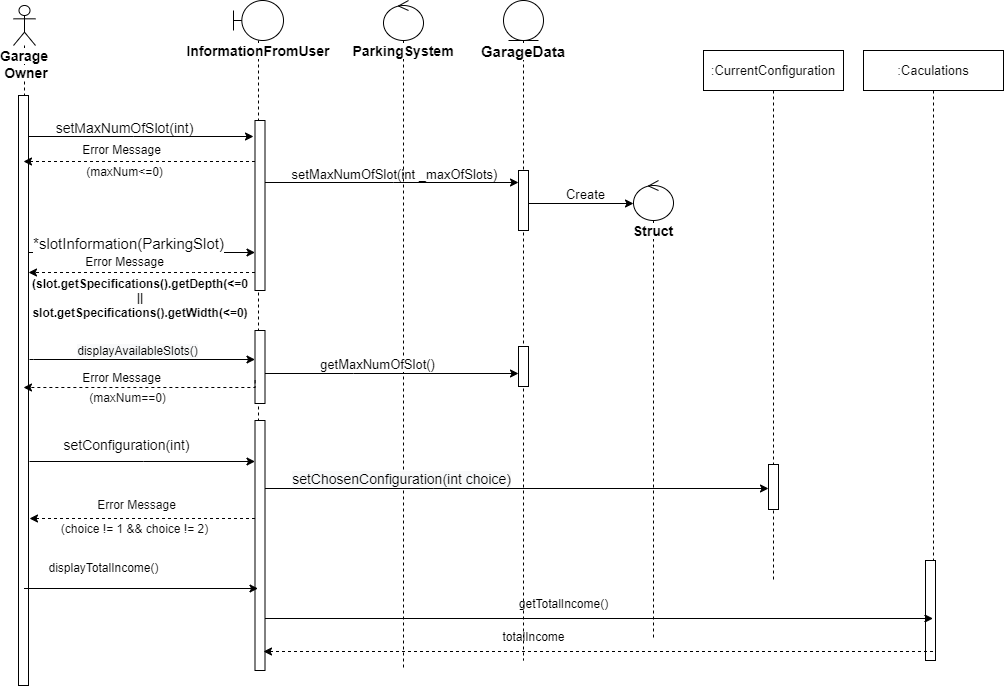

The diagram above was exported from draw.io. Its source (the exported page's mxGraphModel, read from the mxfile embedded in the PNG):
<mxGraphModel dx="1323" dy="658" grid="1" gridSize="10" guides="1" tooltips="1" connect="1" arrows="1" fold="1" page="1" pageScale="1" pageWidth="850" pageHeight="1100" math="0" shadow="0">
  <root>
    <mxCell id="0" />
    <mxCell id="1" parent="0" />
    <mxCell id="OnyNcFcWDDSc9qyfYkHO-1" value="&lt;font style=&quot;font-size: 14px;&quot;&gt;&lt;b style=&quot;background-color: rgb(255, 255, 255);&quot;&gt;Garage&lt;br&gt;&amp;nbsp;Owner&lt;/b&gt;&lt;/font&gt;" style="shape=umlLifeline;participant=umlActor;perimeter=lifelinePerimeter;whiteSpace=wrap;html=1;container=1;collapsible=0;recursiveResize=0;verticalAlign=top;spacingTop=36;outlineConnect=0;" parent="1" vertex="1">
      <mxGeometry x="30" y="25" width="22" height="680" as="geometry" />
    </mxCell>
    <mxCell id="OnyNcFcWDDSc9qyfYkHO-2" value="" style="html=1;points=[];perimeter=orthogonalPerimeter;" parent="OnyNcFcWDDSc9qyfYkHO-1" vertex="1">
      <mxGeometry x="5" y="90" width="10" height="590" as="geometry" />
    </mxCell>
    <mxCell id="OnyNcFcWDDSc9qyfYkHO-3" value="&lt;b&gt;&lt;font style=&quot;font-size: 14px; background-color: rgb(255, 255, 255);&quot;&gt;InformationFromUser&lt;/font&gt;&lt;/b&gt;" style="shape=umlLifeline;participant=umlBoundary;perimeter=lifelinePerimeter;whiteSpace=wrap;html=1;container=1;collapsible=0;recursiveResize=0;verticalAlign=top;spacingTop=36;outlineConnect=0;" parent="1" vertex="1">
      <mxGeometry x="250" y="20" width="50" height="670" as="geometry" />
    </mxCell>
    <mxCell id="OnyNcFcWDDSc9qyfYkHO-11" value="" style="html=1;points=[];perimeter=orthogonalPerimeter;" parent="OnyNcFcWDDSc9qyfYkHO-3" vertex="1">
      <mxGeometry x="21.5" y="120" width="10" height="170" as="geometry" />
    </mxCell>
    <mxCell id="OnyNcFcWDDSc9qyfYkHO-44" value="" style="html=1;points=[];perimeter=orthogonalPerimeter;" parent="OnyNcFcWDDSc9qyfYkHO-3" vertex="1">
      <mxGeometry x="21.5" y="330" width="10" height="73" as="geometry" />
    </mxCell>
    <mxCell id="OnyNcFcWDDSc9qyfYkHO-62" value="" style="html=1;points=[];perimeter=orthogonalPerimeter;labelBackgroundColor=none;fontFamily=Helvetica;fontSize=13;fontColor=#080808;" parent="OnyNcFcWDDSc9qyfYkHO-3" vertex="1">
      <mxGeometry x="21.5" y="420" width="10" height="250" as="geometry" />
    </mxCell>
    <mxCell id="OnyNcFcWDDSc9qyfYkHO-6" value="&lt;font style=&quot;font-size: 14px;&quot;&gt;&lt;b style=&quot;background-color: rgb(255, 255, 255);&quot;&gt;ParkingSystem&lt;/b&gt;&lt;/font&gt;" style="shape=umlLifeline;participant=umlControl;perimeter=lifelinePerimeter;whiteSpace=wrap;html=1;container=1;collapsible=0;recursiveResize=0;verticalAlign=top;spacingTop=36;outlineConnect=0;" parent="1" vertex="1">
      <mxGeometry x="400" y="20" width="40" height="670" as="geometry" />
    </mxCell>
    <mxCell id="OnyNcFcWDDSc9qyfYkHO-12" value="" style="edgeStyle=orthogonalEdgeStyle;rounded=0;orthogonalLoop=1;jettySize=auto;html=1;" parent="1" edge="1">
      <mxGeometry relative="1" as="geometry">
        <Array as="points">
          <mxPoint x="220" y="272" />
          <mxPoint x="220" y="272" />
        </Array>
        <mxPoint x="45" y="272" as="sourcePoint" />
        <mxPoint x="271.5" y="272" as="targetPoint" />
      </mxGeometry>
    </mxCell>
    <mxCell id="OnyNcFcWDDSc9qyfYkHO-13" value="&lt;span style=&quot;text-align: left;&quot;&gt;&lt;font style=&quot;font-size: 15px;&quot;&gt;*slotInformation(ParkingSlot)&lt;/font&gt;&lt;/span&gt;" style="edgeLabel;html=1;align=center;verticalAlign=middle;resizable=0;points=[];" parent="OnyNcFcWDDSc9qyfYkHO-12" vertex="1" connectable="0">
      <mxGeometry x="-0.1276" y="-1" relative="1" as="geometry">
        <mxPoint y="-11" as="offset" />
      </mxGeometry>
    </mxCell>
    <mxCell id="OnyNcFcWDDSc9qyfYkHO-18" value="&lt;b style=&quot;background-color: rgb(255, 255, 255);&quot;&gt;GarageData&lt;/b&gt;" style="shape=umlLifeline;participant=umlEntity;perimeter=lifelinePerimeter;whiteSpace=wrap;html=1;container=1;collapsible=0;recursiveResize=0;verticalAlign=top;spacingTop=36;outlineConnect=0;labelBackgroundColor=none;fontSize=15;" parent="1" vertex="1">
      <mxGeometry x="520" y="20" width="40" height="660" as="geometry" />
    </mxCell>
    <mxCell id="OnyNcFcWDDSc9qyfYkHO-22" value="" style="html=1;points=[];perimeter=orthogonalPerimeter;" parent="OnyNcFcWDDSc9qyfYkHO-18" vertex="1">
      <mxGeometry x="15" y="170" width="10" height="60" as="geometry" />
    </mxCell>
    <mxCell id="OnyNcFcWDDSc9qyfYkHO-48" value="" style="html=1;points=[];perimeter=orthogonalPerimeter;" parent="OnyNcFcWDDSc9qyfYkHO-18" vertex="1">
      <mxGeometry x="15" y="346" width="10" height="40" as="geometry" />
    </mxCell>
    <mxCell id="OnyNcFcWDDSc9qyfYkHO-20" value="" style="edgeStyle=orthogonalEdgeStyle;rounded=0;orthogonalLoop=1;jettySize=auto;html=1;fontSize=15;" parent="1" edge="1">
      <mxGeometry relative="1" as="geometry">
        <mxPoint x="270" y="156" as="targetPoint" />
        <Array as="points">
          <mxPoint x="150" y="156" />
          <mxPoint x="150" y="156" />
        </Array>
        <mxPoint x="45" y="156" as="sourcePoint" />
      </mxGeometry>
    </mxCell>
    <mxCell id="OnyNcFcWDDSc9qyfYkHO-21" value="&lt;font style=&quot;font-size: 14px;&quot;&gt;setMaxNumOfSlot(int)&lt;/font&gt;" style="edgeLabel;html=1;align=center;verticalAlign=middle;resizable=0;points=[];fontSize=15;labelBackgroundColor=none;" parent="OnyNcFcWDDSc9qyfYkHO-20" vertex="1" connectable="0">
      <mxGeometry x="-0.1696" relative="1" as="geometry">
        <mxPoint x="2" y="-10" as="offset" />
      </mxGeometry>
    </mxCell>
    <mxCell id="OnyNcFcWDDSc9qyfYkHO-23" value="" style="edgeStyle=orthogonalEdgeStyle;rounded=0;orthogonalLoop=1;jettySize=auto;html=1;fontSize=15;" parent="1" edge="1">
      <mxGeometry relative="1" as="geometry">
        <Array as="points">
          <mxPoint x="410" y="202" />
          <mxPoint x="410" y="202" />
        </Array>
        <mxPoint x="281.5" y="202" as="sourcePoint" />
        <mxPoint x="535" y="202" as="targetPoint" />
      </mxGeometry>
    </mxCell>
    <mxCell id="OnyNcFcWDDSc9qyfYkHO-24" value="&lt;span style=&quot;text-align: left;&quot;&gt;&lt;font style=&quot;font-size: 13px;&quot;&gt;setMaxNumOfSlot(int _maxOfSlots)&lt;/font&gt;&lt;/span&gt;" style="edgeLabel;html=1;align=center;verticalAlign=middle;resizable=0;points=[];fontSize=15;labelBackgroundColor=none;" parent="OnyNcFcWDDSc9qyfYkHO-23" vertex="1" connectable="0">
      <mxGeometry x="-0.0911" y="2" relative="1" as="geometry">
        <mxPoint x="14" y="-8" as="offset" />
      </mxGeometry>
    </mxCell>
    <mxCell id="OnyNcFcWDDSc9qyfYkHO-27" value="" style="edgeStyle=orthogonalEdgeStyle;rounded=0;orthogonalLoop=1;jettySize=auto;html=1;fontSize=13;" parent="1" edge="1">
      <mxGeometry relative="1" as="geometry">
        <mxPoint x="650" y="223" as="targetPoint" />
        <Array as="points">
          <mxPoint x="650" y="223" />
        </Array>
        <mxPoint x="545" y="223" as="sourcePoint" />
      </mxGeometry>
    </mxCell>
    <mxCell id="OnyNcFcWDDSc9qyfYkHO-28" value="Create" style="edgeLabel;html=1;align=center;verticalAlign=middle;resizable=0;points=[];fontSize=13;" parent="OnyNcFcWDDSc9qyfYkHO-27" vertex="1" connectable="0">
      <mxGeometry x="0.1937" relative="1" as="geometry">
        <mxPoint x="-7" y="-10" as="offset" />
      </mxGeometry>
    </mxCell>
    <mxCell id="OnyNcFcWDDSc9qyfYkHO-30" value="" style="edgeStyle=orthogonalEdgeStyle;rounded=0;orthogonalLoop=1;jettySize=auto;html=1;fontSize=13;dashed=1;" parent="1" edge="1">
      <mxGeometry relative="1" as="geometry">
        <mxPoint x="40" y="181" as="targetPoint" />
        <Array as="points">
          <mxPoint x="44" y="181" />
        </Array>
        <mxPoint x="271.5" y="181" as="sourcePoint" />
      </mxGeometry>
    </mxCell>
    <mxCell id="OnyNcFcWDDSc9qyfYkHO-31" value="&lt;font style=&quot;font-size: 12px;&quot;&gt;Error Message&lt;/font&gt;" style="edgeLabel;html=1;align=center;verticalAlign=middle;resizable=0;points=[];fontSize=13;" parent="OnyNcFcWDDSc9qyfYkHO-30" vertex="1" connectable="0">
      <mxGeometry x="-0.1313" y="-1" relative="1" as="geometry">
        <mxPoint x="-33" y="-12" as="offset" />
      </mxGeometry>
    </mxCell>
    <mxCell id="OnyNcFcWDDSc9qyfYkHO-33" value="&lt;pre style=&quot;&quot;&gt;&lt;font style=&quot;font-size: 12px;&quot; face=&quot;Helvetica&quot;&gt;(maxNum&amp;lt;=0)&lt;/font&gt;&lt;/pre&gt;" style="edgeLabel;html=1;align=center;verticalAlign=middle;resizable=0;points=[];fontSize=12;labelBackgroundColor=none;" parent="OnyNcFcWDDSc9qyfYkHO-30" vertex="1" connectable="0">
      <mxGeometry x="-0.3824" y="-2" relative="1" as="geometry">
        <mxPoint x="-60" y="12" as="offset" />
      </mxGeometry>
    </mxCell>
    <mxCell id="OnyNcFcWDDSc9qyfYkHO-35" value="" style="edgeStyle=orthogonalEdgeStyle;rounded=0;orthogonalLoop=1;jettySize=auto;html=1;dashed=1;fontFamily=Helvetica;fontSize=11;fontColor=#000000;" parent="1" edge="1">
      <mxGeometry relative="1" as="geometry">
        <mxPoint x="45" y="292" as="targetPoint" />
        <Array as="points">
          <mxPoint x="210" y="292" />
          <mxPoint x="210" y="292" />
        </Array>
        <mxPoint x="271.5" y="292" as="sourcePoint" />
      </mxGeometry>
    </mxCell>
    <mxCell id="OnyNcFcWDDSc9qyfYkHO-36" value="&lt;font style=&quot;font-size: 12px;&quot;&gt;Error Message&lt;/font&gt;" style="edgeLabel;html=1;align=center;verticalAlign=middle;resizable=0;points=[];fontSize=11;fontFamily=Helvetica;fontColor=#000000;" parent="OnyNcFcWDDSc9qyfYkHO-35" vertex="1" connectable="0">
      <mxGeometry x="0.088" y="-2" relative="1" as="geometry">
        <mxPoint x="-8" y="-9" as="offset" />
      </mxGeometry>
    </mxCell>
    <mxCell id="OnyNcFcWDDSc9qyfYkHO-37" value="&lt;font style=&quot;font-size: 12px;&quot;&gt;&lt;b style=&quot;font-size: 12px;&quot;&gt;(slot.getSpecifications().getDepth(&amp;lt;=0 || slot.getSpecifications().getWidth(&amp;lt;=0)&lt;/b&gt;&lt;/font&gt;" style="text;whiteSpace=wrap;html=1;fontSize=12;fontFamily=Helvetica;fontColor=#000000;align=center;" parent="1" vertex="1">
      <mxGeometry x="57" y="290" width="200" height="40" as="geometry" />
    </mxCell>
    <mxCell id="OnyNcFcWDDSc9qyfYkHO-45" value="" style="edgeStyle=orthogonalEdgeStyle;rounded=0;orthogonalLoop=1;jettySize=auto;html=1;fontFamily=Helvetica;fontSize=9;fontColor=#000000;" parent="1" edge="1">
      <mxGeometry relative="1" as="geometry">
        <mxPoint x="46" y="379" as="sourcePoint" />
        <Array as="points">
          <mxPoint x="50" y="379" />
          <mxPoint x="50" y="379" />
        </Array>
        <mxPoint x="271.5" y="379" as="targetPoint" />
      </mxGeometry>
    </mxCell>
    <mxCell id="OnyNcFcWDDSc9qyfYkHO-47" value="&lt;span style=&quot;font-size: 12px; text-align: left; background-color: rgb(248, 249, 250);&quot;&gt;displayAvailableSlots()&lt;/span&gt;" style="edgeLabel;html=1;align=center;verticalAlign=middle;resizable=0;points=[];fontSize=9;fontFamily=Helvetica;fontColor=#000000;" parent="OnyNcFcWDDSc9qyfYkHO-45" vertex="1" connectable="0">
      <mxGeometry x="0.2028" y="1" relative="1" as="geometry">
        <mxPoint x="-29" y="-8" as="offset" />
      </mxGeometry>
    </mxCell>
    <mxCell id="OnyNcFcWDDSc9qyfYkHO-49" value="" style="edgeStyle=orthogonalEdgeStyle;rounded=0;orthogonalLoop=1;jettySize=auto;html=1;fontFamily=Helvetica;fontSize=9;fontColor=#000000;" parent="1" edge="1">
      <mxGeometry relative="1" as="geometry">
        <Array as="points">
          <mxPoint x="370" y="393" />
          <mxPoint x="370" y="393" />
        </Array>
        <mxPoint x="281.5" y="393" as="sourcePoint" />
        <mxPoint x="535" y="393" as="targetPoint" />
      </mxGeometry>
    </mxCell>
    <mxCell id="OnyNcFcWDDSc9qyfYkHO-50" value="&lt;font style=&quot;font-size: 13px;&quot;&gt;getMaxNumOfSlot()&lt;/font&gt;" style="edgeLabel;html=1;align=center;verticalAlign=middle;resizable=0;points=[];fontSize=9;fontFamily=Helvetica;fontColor=#000000;" parent="OnyNcFcWDDSc9qyfYkHO-49" vertex="1" connectable="0">
      <mxGeometry x="-0.1168" y="2" relative="1" as="geometry">
        <mxPoint y="-8" as="offset" />
      </mxGeometry>
    </mxCell>
    <mxCell id="OnyNcFcWDDSc9qyfYkHO-51" value="" style="edgeStyle=orthogonalEdgeStyle;rounded=0;orthogonalLoop=1;jettySize=auto;html=1;dashed=1;fontFamily=Helvetica;fontSize=11;fontColor=#000000;exitX=0.009;exitY=0.529;exitDx=0;exitDy=0;exitPerimeter=0;" parent="1" edge="1">
      <mxGeometry relative="1" as="geometry">
        <mxPoint x="271.5899999999999" y="399.74" as="sourcePoint" />
        <mxPoint x="40" y="407" as="targetPoint" />
        <Array as="points">
          <mxPoint x="272" y="407" />
        </Array>
      </mxGeometry>
    </mxCell>
    <mxCell id="OnyNcFcWDDSc9qyfYkHO-52" value="&lt;font style=&quot;font-size: 12px;&quot;&gt;Error Message&lt;/font&gt;" style="edgeLabel;html=1;align=center;verticalAlign=middle;resizable=0;points=[];fontSize=11;fontFamily=Helvetica;fontColor=#000000;" parent="OnyNcFcWDDSc9qyfYkHO-51" vertex="1" connectable="0">
      <mxGeometry x="0.088" y="-2" relative="1" as="geometry">
        <mxPoint x="-11" y="-8" as="offset" />
      </mxGeometry>
    </mxCell>
    <mxCell id="OnyNcFcWDDSc9qyfYkHO-53" value="&lt;pre style=&quot;&quot;&gt;&lt;font color=&quot;#080808&quot; style=&quot;font-size: 12px;&quot; face=&quot;Helvetica&quot;&gt;(maxNum==0)&lt;/font&gt;&lt;/pre&gt;" style="edgeLabel;html=1;align=center;verticalAlign=middle;resizable=0;points=[];fontSize=11;fontFamily=Helvetica;fontColor=#000000;labelBackgroundColor=none;" parent="OnyNcFcWDDSc9qyfYkHO-51" vertex="1" connectable="0">
      <mxGeometry x="-0.3466" relative="1" as="geometry">
        <mxPoint x="-57" y="10" as="offset" />
      </mxGeometry>
    </mxCell>
    <mxCell id="OnyNcFcWDDSc9qyfYkHO-54" value="&lt;font style=&quot;font-size: 13px;&quot;&gt;:CurrentConfiguration&lt;/font&gt;" style="shape=umlLifeline;perimeter=lifelinePerimeter;whiteSpace=wrap;html=1;container=1;collapsible=0;recursiveResize=0;outlineConnect=0;labelBackgroundColor=none;fontFamily=Helvetica;fontSize=11;fontColor=#080808;" parent="1" vertex="1">
      <mxGeometry x="720" y="70" width="140" height="530" as="geometry" />
    </mxCell>
    <mxCell id="OnyNcFcWDDSc9qyfYkHO-65" value="" style="html=1;points=[];perimeter=orthogonalPerimeter;labelBackgroundColor=none;fontFamily=Helvetica;fontSize=13;fontColor=#080808;" parent="OnyNcFcWDDSc9qyfYkHO-54" vertex="1">
      <mxGeometry x="65" y="414" width="10" height="45" as="geometry" />
    </mxCell>
    <mxCell id="OnyNcFcWDDSc9qyfYkHO-63" value="" style="edgeStyle=orthogonalEdgeStyle;rounded=0;orthogonalLoop=1;jettySize=auto;html=1;fontFamily=Helvetica;fontSize=13;fontColor=#080808;" parent="1" edge="1">
      <mxGeometry relative="1" as="geometry">
        <Array as="points">
          <mxPoint x="160" y="481" />
          <mxPoint x="160" y="481" />
        </Array>
        <mxPoint x="46" y="481" as="sourcePoint" />
        <mxPoint x="271.5" y="481" as="targetPoint" />
      </mxGeometry>
    </mxCell>
    <mxCell id="OnyNcFcWDDSc9qyfYkHO-64" value="&lt;span style=&quot;color: rgb(0, 0, 0); text-align: left;&quot;&gt;&lt;font style=&quot;font-size: 14px;&quot;&gt;setConfiguration(int)&lt;/font&gt;&lt;/span&gt;" style="edgeLabel;html=1;align=center;verticalAlign=middle;resizable=0;points=[];fontSize=13;fontFamily=Helvetica;fontColor=#080808;labelBackgroundColor=none;" parent="OnyNcFcWDDSc9qyfYkHO-63" vertex="1" connectable="0">
      <mxGeometry x="-0.1522" y="1" relative="1" as="geometry">
        <mxPoint y="-16" as="offset" />
      </mxGeometry>
    </mxCell>
    <mxCell id="OnyNcFcWDDSc9qyfYkHO-66" value="" style="edgeStyle=orthogonalEdgeStyle;rounded=0;orthogonalLoop=1;jettySize=auto;html=1;fontFamily=Helvetica;fontSize=13;fontColor=#080808;" parent="1" edge="1">
      <mxGeometry relative="1" as="geometry">
        <Array as="points">
          <mxPoint x="450" y="508" />
          <mxPoint x="450" y="508" />
        </Array>
        <mxPoint x="281.5" y="508" as="sourcePoint" />
        <mxPoint x="785" y="508" as="targetPoint" />
      </mxGeometry>
    </mxCell>
    <mxCell id="OnyNcFcWDDSc9qyfYkHO-67" value="&lt;font style=&quot;font-size: 14px;&quot;&gt;&lt;span style=&quot;color: rgb(0, 0, 0); text-align: left; background-color: rgb(248, 249, 250);&quot;&gt;setChosenConfiguration(int&amp;nbsp;&lt;/span&gt;&lt;span style=&quot;color: rgb(0, 0, 0); text-align: left; background-color: rgb(248, 249, 250);&quot;&gt;choice&lt;/span&gt;&lt;span style=&quot;color: rgb(0, 0, 0); text-align: left; background-color: rgb(248, 249, 250);&quot;&gt;)&lt;/span&gt;&lt;/font&gt;" style="edgeLabel;html=1;align=center;verticalAlign=middle;resizable=0;points=[];fontSize=13;fontFamily=Helvetica;fontColor=#080808;" parent="OnyNcFcWDDSc9qyfYkHO-66" vertex="1" connectable="0">
      <mxGeometry x="-0.6373" relative="1" as="geometry">
        <mxPoint x="45" y="-10" as="offset" />
      </mxGeometry>
    </mxCell>
    <mxCell id="OnyNcFcWDDSc9qyfYkHO-69" value="" style="edgeStyle=orthogonalEdgeStyle;rounded=0;orthogonalLoop=1;jettySize=auto;html=1;fontFamily=Helvetica;fontSize=13;fontColor=#080808;dashed=1;" parent="1" edge="1">
      <mxGeometry relative="1" as="geometry">
        <mxPoint x="46" y="538" as="targetPoint" />
        <Array as="points">
          <mxPoint x="230" y="538" />
          <mxPoint x="230" y="538" />
        </Array>
        <mxPoint x="271.5" y="538" as="sourcePoint" />
      </mxGeometry>
    </mxCell>
    <mxCell id="OnyNcFcWDDSc9qyfYkHO-70" value="&lt;font style=&quot;font-size: 12px;&quot;&gt;Error Message&lt;/font&gt;" style="edgeLabel;html=1;align=center;verticalAlign=middle;resizable=0;points=[];fontSize=13;fontFamily=Helvetica;fontColor=#080808;" parent="OnyNcFcWDDSc9qyfYkHO-69" vertex="1" connectable="0">
      <mxGeometry x="-0.0565" y="2" relative="1" as="geometry">
        <mxPoint x="-13" y="-17" as="offset" />
      </mxGeometry>
    </mxCell>
    <mxCell id="OnyNcFcWDDSc9qyfYkHO-71" value="&lt;pre style=&quot;&quot;&gt;&lt;font style=&quot;font-size: 12px;&quot; face=&quot;Helvetica&quot;&gt;(choice != 1 &amp;amp;&amp;amp; choice != 2)&lt;/font&gt;&lt;/pre&gt;" style="edgeLabel;html=1;align=center;verticalAlign=middle;resizable=0;points=[];fontSize=12;fontFamily=Helvetica;fontColor=#080808;labelBackgroundColor=none;" parent="OnyNcFcWDDSc9qyfYkHO-69" vertex="1" connectable="0">
      <mxGeometry x="-0.1452" relative="1" as="geometry">
        <mxPoint x="-25" y="10" as="offset" />
      </mxGeometry>
    </mxCell>
    <mxCell id="ryyy9wEZ540S0J_t99-u-1" value="&lt;font style=&quot;font-size: 14px;&quot;&gt;&lt;b style=&quot;background-color: rgb(255, 255, 255);&quot;&gt;Struct&lt;/b&gt;&lt;/font&gt;" style="shape=umlLifeline;participant=umlControl;perimeter=lifelinePerimeter;whiteSpace=wrap;html=1;container=1;collapsible=0;recursiveResize=0;verticalAlign=top;spacingTop=36;outlineConnect=0;" parent="1" vertex="1">
      <mxGeometry x="650" y="200" width="40" height="460" as="geometry" />
    </mxCell>
    <mxCell id="ryyy9wEZ540S0J_t99-u-3" value="" style="endArrow=classic;html=1;rounded=0;fontSize=12;" parent="1" edge="1">
      <mxGeometry width="50" height="50" relative="1" as="geometry">
        <mxPoint x="40.5" y="608" as="sourcePoint" />
        <mxPoint x="274.5" y="608" as="targetPoint" />
      </mxGeometry>
    </mxCell>
    <mxCell id="ryyy9wEZ540S0J_t99-u-4" value="displayTotalIncome()" style="text;html=1;align=center;verticalAlign=middle;resizable=0;points=[];autosize=1;strokeColor=none;fillColor=none;fontSize=12;" parent="1" vertex="1">
      <mxGeometry x="55" y="578" width="130" height="20" as="geometry" />
    </mxCell>
    <mxCell id="ryyy9wEZ540S0J_t99-u-5" value="&lt;span style=&quot;font-size: 13px;&quot;&gt;:Caculations&lt;/span&gt;" style="shape=umlLifeline;perimeter=lifelinePerimeter;whiteSpace=wrap;html=1;container=1;collapsible=0;recursiveResize=0;outlineConnect=0;labelBackgroundColor=none;fontFamily=Helvetica;fontSize=11;fontColor=#080808;" parent="1" vertex="1">
      <mxGeometry x="880" y="70" width="140" height="610" as="geometry" />
    </mxCell>
    <mxCell id="ryyy9wEZ540S0J_t99-u-6" value="" style="html=1;points=[];perimeter=orthogonalPerimeter;labelBackgroundColor=none;fontFamily=Helvetica;fontSize=13;fontColor=#080808;" parent="ryyy9wEZ540S0J_t99-u-5" vertex="1">
      <mxGeometry x="62" y="510" width="10" height="100" as="geometry" />
    </mxCell>
    <mxCell id="ryyy9wEZ540S0J_t99-u-7" value="" style="endArrow=classic;html=1;rounded=0;fontSize=12;" parent="1" edge="1">
      <mxGeometry width="50" height="50" relative="1" as="geometry">
        <mxPoint x="281.5" y="638" as="sourcePoint" />
        <mxPoint x="949.5" y="638" as="targetPoint" />
      </mxGeometry>
    </mxCell>
    <mxCell id="ryyy9wEZ540S0J_t99-u-8" value="getTotalIncome()" style="text;html=1;align=center;verticalAlign=middle;resizable=0;points=[];autosize=1;strokeColor=none;fillColor=none;fontSize=12;" parent="1" vertex="1">
      <mxGeometry x="530" y="614" width="100" height="20" as="geometry" />
    </mxCell>
    <mxCell id="ryyy9wEZ540S0J_t99-u-9" value="" style="edgeStyle=orthogonalEdgeStyle;rounded=0;orthogonalLoop=1;jettySize=auto;html=1;dashed=1;fontFamily=Helvetica;fontSize=11;fontColor=#000000;" parent="1" edge="1">
      <mxGeometry relative="1" as="geometry">
        <mxPoint x="949.5" y="671" as="sourcePoint" />
        <mxPoint x="280" y="671" as="targetPoint" />
        <Array as="points">
          <mxPoint x="770" y="671" />
          <mxPoint x="770" y="671" />
        </Array>
      </mxGeometry>
    </mxCell>
    <mxCell id="ryyy9wEZ540S0J_t99-u-12" value="totalIncome" style="text;html=1;align=center;verticalAlign=middle;resizable=0;points=[];autosize=1;strokeColor=none;fillColor=none;fontSize=12;" parent="1" vertex="1">
      <mxGeometry x="510" y="647" width="80" height="20" as="geometry" />
    </mxCell>
  </root>
</mxGraphModel>